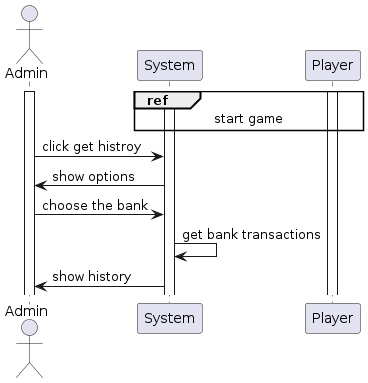

The diagram above was rendered by PlantUML. Its source (embedded in the PNG):
@startuml "see transaction history of bank"

actor Admin

Activate Admin
Activate System

ref over Player, System : start game
activate Player

Admin -> System : click get histroy
System -> Admin : show options
Admin -> System : choose the bank
System -> System : get bank transactions
System -> Admin : show history

@enduml